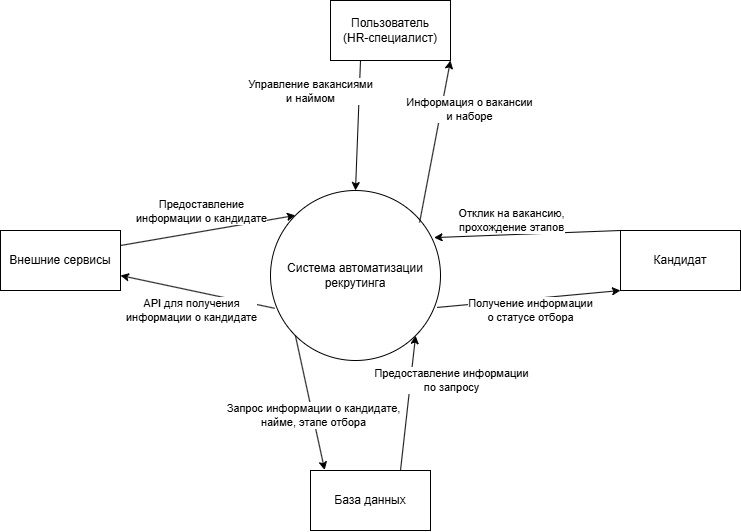

The diagram above was exported from draw.io. Its source (the exported page's mxGraphModel, read from the mxfile embedded in the PNG):
<mxGraphModel dx="1395" dy="643" grid="1" gridSize="10" guides="1" tooltips="1" connect="1" arrows="1" fold="1" page="1" pageScale="1" pageWidth="850" pageHeight="1100" math="0" shadow="0">
  <root>
    <mxCell id="0" />
    <mxCell id="1" parent="0" />
    <mxCell id="jleIMB8bVIv2JH5XQcV9-1" value="Система автоматизации рекрутинга" style="ellipse;whiteSpace=wrap;html=1;aspect=fixed;" parent="1" vertex="1">
      <mxGeometry x="320" y="260" width="170" height="170" as="geometry" />
    </mxCell>
    <mxCell id="jleIMB8bVIv2JH5XQcV9-2" value="Пользователь&lt;br&gt;(HR-специалист)" style="rounded=0;whiteSpace=wrap;html=1;" parent="1" vertex="1">
      <mxGeometry x="380" y="70" width="120" height="60" as="geometry" />
    </mxCell>
    <mxCell id="jleIMB8bVIv2JH5XQcV9-3" value="База данных" style="rounded=0;whiteSpace=wrap;html=1;" parent="1" vertex="1">
      <mxGeometry x="360" y="540" width="120" height="60" as="geometry" />
    </mxCell>
    <mxCell id="jleIMB8bVIv2JH5XQcV9-4" value="Кандидат" style="rounded=0;whiteSpace=wrap;html=1;" parent="1" vertex="1">
      <mxGeometry x="670" y="300" width="120" height="60" as="geometry" />
    </mxCell>
    <mxCell id="jleIMB8bVIv2JH5XQcV9-5" value="" style="endArrow=classic;html=1;rounded=0;exitX=0.25;exitY=1;exitDx=0;exitDy=0;entryX=0.5;entryY=0;entryDx=0;entryDy=0;" parent="1" source="jleIMB8bVIv2JH5XQcV9-2" target="jleIMB8bVIv2JH5XQcV9-1" edge="1">
      <mxGeometry width="50" height="50" relative="1" as="geometry">
        <mxPoint x="330" y="230" as="sourcePoint" />
        <mxPoint x="380" y="180" as="targetPoint" />
        <Array as="points" />
      </mxGeometry>
    </mxCell>
    <mxCell id="jleIMB8bVIv2JH5XQcV9-6" value="Управление вакансиями &lt;br&gt;и наймом" style="edgeLabel;html=1;align=center;verticalAlign=middle;resizable=0;points=[];" parent="jleIMB8bVIv2JH5XQcV9-5" vertex="1" connectable="0">
      <mxGeometry x="-0.1033" y="1" relative="1" as="geometry">
        <mxPoint x="-49" y="-28" as="offset" />
      </mxGeometry>
    </mxCell>
    <mxCell id="jleIMB8bVIv2JH5XQcV9-7" value="" style="endArrow=classic;html=1;rounded=0;exitX=0.877;exitY=0.188;exitDx=0;exitDy=0;entryX=1;entryY=1;entryDx=0;entryDy=0;exitPerimeter=0;" parent="1" source="jleIMB8bVIv2JH5XQcV9-1" target="jleIMB8bVIv2JH5XQcV9-2" edge="1">
      <mxGeometry width="50" height="50" relative="1" as="geometry">
        <mxPoint x="510" y="240" as="sourcePoint" />
        <mxPoint x="560" y="190" as="targetPoint" />
        <Array as="points" />
      </mxGeometry>
    </mxCell>
    <mxCell id="jleIMB8bVIv2JH5XQcV9-8" value="Информация о вакансии&lt;br&gt;и наборе" style="edgeLabel;html=1;align=center;verticalAlign=middle;resizable=0;points=[];" parent="jleIMB8bVIv2JH5XQcV9-7" vertex="1" connectable="0">
      <mxGeometry x="0.049" y="2" relative="1" as="geometry">
        <mxPoint x="35" y="-28" as="offset" />
      </mxGeometry>
    </mxCell>
    <mxCell id="jleIMB8bVIv2JH5XQcV9-9" value="" style="endArrow=classic;html=1;rounded=0;exitX=0;exitY=0;exitDx=0;exitDy=0;entryX=0.962;entryY=0.277;entryDx=0;entryDy=0;entryPerimeter=0;" parent="1" source="jleIMB8bVIv2JH5XQcV9-4" target="jleIMB8bVIv2JH5XQcV9-1" edge="1">
      <mxGeometry width="50" height="50" relative="1" as="geometry">
        <mxPoint x="610" y="480" as="sourcePoint" />
        <mxPoint x="660" y="430" as="targetPoint" />
      </mxGeometry>
    </mxCell>
    <mxCell id="jleIMB8bVIv2JH5XQcV9-10" value="Отклик на вакансию,&lt;br&gt;прохождение этапов" style="edgeLabel;html=1;align=center;verticalAlign=middle;resizable=0;points=[];" parent="jleIMB8bVIv2JH5XQcV9-9" vertex="1" connectable="0">
      <mxGeometry x="0.2927" y="-1" relative="1" as="geometry">
        <mxPoint x="11" y="-14" as="offset" />
      </mxGeometry>
    </mxCell>
    <mxCell id="J31UdFSD-msBa9MfHiAW-1" value="" style="endArrow=classic;html=1;rounded=0;exitX=0.98;exitY=0.688;exitDx=0;exitDy=0;exitPerimeter=0;entryX=0;entryY=1;entryDx=0;entryDy=0;" edge="1" parent="1" source="jleIMB8bVIv2JH5XQcV9-1" target="jleIMB8bVIv2JH5XQcV9-4">
      <mxGeometry width="50" height="50" relative="1" as="geometry">
        <mxPoint x="610" y="430" as="sourcePoint" />
        <mxPoint x="660" y="380" as="targetPoint" />
      </mxGeometry>
    </mxCell>
    <mxCell id="J31UdFSD-msBa9MfHiAW-2" value="Получение информации &lt;br&gt;о статусе отбора" style="edgeLabel;html=1;align=center;verticalAlign=middle;resizable=0;points=[];" vertex="1" connectable="0" parent="J31UdFSD-msBa9MfHiAW-1">
      <mxGeometry x="-0.1339" y="3" relative="1" as="geometry">
        <mxPoint x="14" y="13" as="offset" />
      </mxGeometry>
    </mxCell>
    <mxCell id="J31UdFSD-msBa9MfHiAW-3" value="" style="endArrow=classic;html=1;rounded=0;exitX=0;exitY=1;exitDx=0;exitDy=0;entryX=0.118;entryY=-0.008;entryDx=0;entryDy=0;entryPerimeter=0;" edge="1" parent="1" source="jleIMB8bVIv2JH5XQcV9-1" target="jleIMB8bVIv2JH5XQcV9-3">
      <mxGeometry width="50" height="50" relative="1" as="geometry">
        <mxPoint x="300" y="510" as="sourcePoint" />
        <mxPoint x="350" y="460" as="targetPoint" />
      </mxGeometry>
    </mxCell>
    <mxCell id="J31UdFSD-msBa9MfHiAW-4" value="Запрос информации о кандидате,&lt;br&gt;найме, этапе отбора" style="edgeLabel;html=1;align=center;verticalAlign=middle;resizable=0;points=[];" vertex="1" connectable="0" parent="J31UdFSD-msBa9MfHiAW-3">
      <mxGeometry x="0.1693" relative="1" as="geometry">
        <mxPoint as="offset" />
      </mxGeometry>
    </mxCell>
    <mxCell id="J31UdFSD-msBa9MfHiAW-5" value="" style="endArrow=classic;html=1;rounded=0;exitX=0.75;exitY=0;exitDx=0;exitDy=0;entryX=1;entryY=1;entryDx=0;entryDy=0;" edge="1" parent="1" source="jleIMB8bVIv2JH5XQcV9-3" target="jleIMB8bVIv2JH5XQcV9-1">
      <mxGeometry width="50" height="50" relative="1" as="geometry">
        <mxPoint x="480" y="520" as="sourcePoint" />
        <mxPoint x="530" y="470" as="targetPoint" />
      </mxGeometry>
    </mxCell>
    <mxCell id="J31UdFSD-msBa9MfHiAW-6" value="Предоставление информации&lt;br&gt;по запросу" style="edgeLabel;html=1;align=center;verticalAlign=middle;resizable=0;points=[];" vertex="1" connectable="0" parent="J31UdFSD-msBa9MfHiAW-5">
      <mxGeometry x="-0.0286" relative="1" as="geometry">
        <mxPoint x="43" y="-25" as="offset" />
      </mxGeometry>
    </mxCell>
    <mxCell id="J31UdFSD-msBa9MfHiAW-7" value="Внешние сервисы" style="rounded=0;whiteSpace=wrap;html=1;" vertex="1" parent="1">
      <mxGeometry x="50" y="300" width="120" height="60" as="geometry" />
    </mxCell>
    <mxCell id="J31UdFSD-msBa9MfHiAW-8" value="" style="endArrow=classic;html=1;rounded=0;exitX=0.025;exitY=0.693;exitDx=0;exitDy=0;exitPerimeter=0;entryX=1;entryY=0.75;entryDx=0;entryDy=0;" edge="1" parent="1" source="jleIMB8bVIv2JH5XQcV9-1" target="J31UdFSD-msBa9MfHiAW-7">
      <mxGeometry width="50" height="50" relative="1" as="geometry">
        <mxPoint x="170" y="400" as="sourcePoint" />
        <mxPoint x="220" y="350" as="targetPoint" />
      </mxGeometry>
    </mxCell>
    <mxCell id="J31UdFSD-msBa9MfHiAW-12" value="API для получения&lt;br&gt;информации о кандидате" style="edgeLabel;html=1;align=center;verticalAlign=middle;resizable=0;points=[];" vertex="1" connectable="0" parent="J31UdFSD-msBa9MfHiAW-8">
      <mxGeometry x="-0.0911" relative="1" as="geometry">
        <mxPoint x="-14" y="17" as="offset" />
      </mxGeometry>
    </mxCell>
    <mxCell id="J31UdFSD-msBa9MfHiAW-10" value="" style="endArrow=classic;html=1;rounded=0;exitX=1;exitY=0.25;exitDx=0;exitDy=0;entryX=0;entryY=0;entryDx=0;entryDy=0;" edge="1" parent="1" source="J31UdFSD-msBa9MfHiAW-7" target="jleIMB8bVIv2JH5XQcV9-1">
      <mxGeometry width="50" height="50" relative="1" as="geometry">
        <mxPoint x="170" y="330" as="sourcePoint" />
        <mxPoint x="220" y="280" as="targetPoint" />
      </mxGeometry>
    </mxCell>
    <mxCell id="J31UdFSD-msBa9MfHiAW-11" value="Предоставление&lt;br&gt;информации о кандидате" style="edgeLabel;html=1;align=center;verticalAlign=middle;resizable=0;points=[];" vertex="1" connectable="0" parent="J31UdFSD-msBa9MfHiAW-10">
      <mxGeometry x="-0.2271" y="1" relative="1" as="geometry">
        <mxPoint x="13" y="-22" as="offset" />
      </mxGeometry>
    </mxCell>
  </root>
</mxGraphModel>